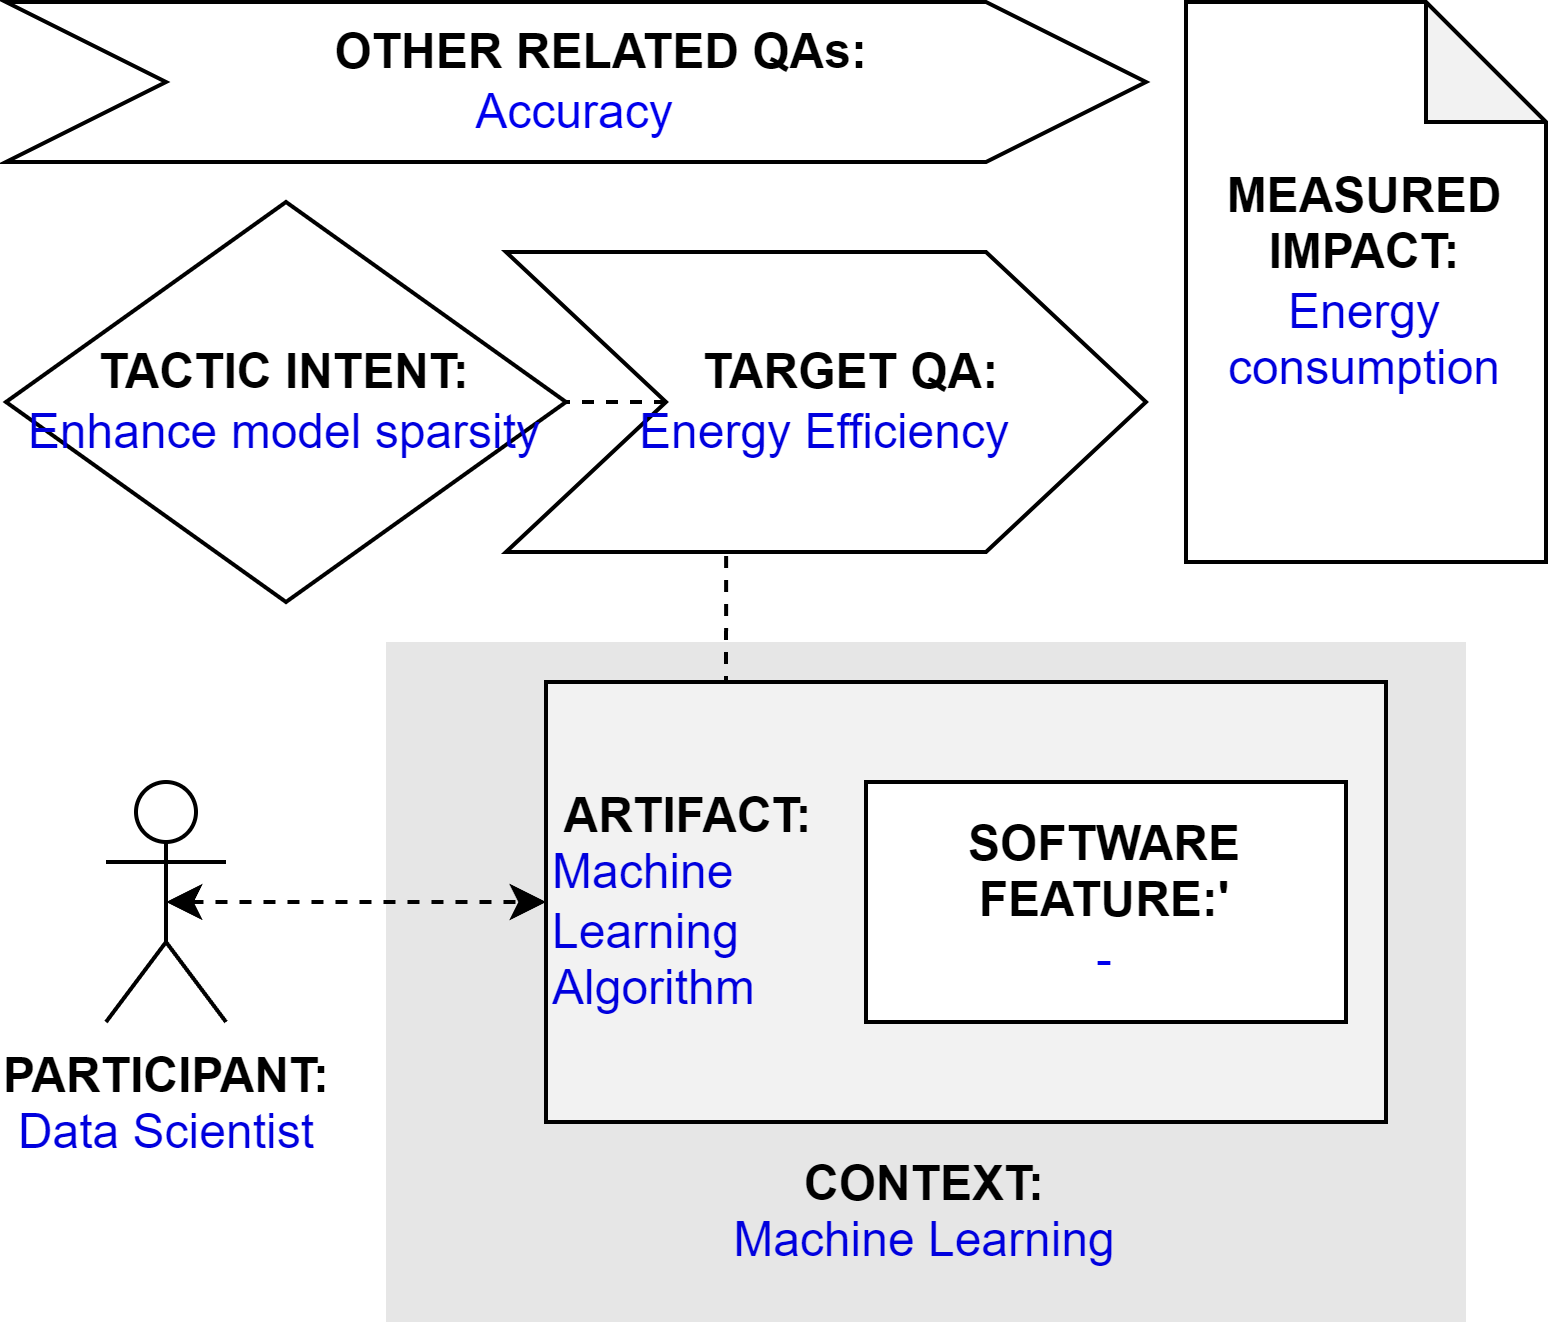

The diagram above was exported from draw.io. Its source (the exported page's mxGraphModel, read from the mxfile embedded in the PNG):
<mxGraphModel dx="793" dy="456" grid="1" gridSize="10" guides="1" tooltips="1" connect="1" arrows="1" fold="1" page="1" pageScale="1" pageWidth="827" pageHeight="1169" math="0" shadow="0">
  <root>
    <mxCell id="0" />
    <mxCell id="1" parent="0" />
    <mxCell id="qT-0_r0VVRt_dCbUm55m-2" value="&lt;b&gt;PARTICIPANT:&lt;/b&gt;&lt;br&gt;&lt;font color=&quot;#0000de&quot;&gt;Data Scientist&lt;/font&gt;" style="shape=umlActor;verticalLabelPosition=bottom;verticalAlign=top;html=1;outlineConnect=0;" parent="1" vertex="1">
      <mxGeometry x="185" y="225" width="30" height="60" as="geometry" />
    </mxCell>
    <mxCell id="qT-0_r0VVRt_dCbUm55m-3" value="&lt;br&gt;&lt;br&gt;&lt;br&gt;&lt;br&gt;&lt;br&gt;&lt;br&gt;&lt;br&gt;&lt;br&gt;&lt;b&gt;&lt;font color=&quot;#000000&quot;&gt;CONTEXT:&lt;/font&gt;&lt;/b&gt;&lt;br&gt;Machine Learning" style="rounded=0;whiteSpace=wrap;html=1;fontColor=#0000DE;fillColor=#E6E6E6;strokeColor=none;" parent="1" vertex="1">
      <mxGeometry x="255" y="190" width="270" height="170" as="geometry" />
    </mxCell>
    <mxCell id="0PLh7_-vrQbvHsDU2Hkp-3" style="edgeStyle=orthogonalEdgeStyle;rounded=0;orthogonalLoop=1;jettySize=auto;html=1;exitX=0.25;exitY=0;exitDx=0;exitDy=0;entryX=0.344;entryY=0.988;entryDx=0;entryDy=0;entryPerimeter=0;endArrow=none;endFill=0;dashed=1;" parent="1" source="qT-0_r0VVRt_dCbUm55m-4" target="qT-0_r0VVRt_dCbUm55m-9" edge="1">
      <mxGeometry relative="1" as="geometry" />
    </mxCell>
    <mxCell id="qT-0_r0VVRt_dCbUm55m-4" value="&lt;b&gt;&lt;font color=&quot;#000000&quot;&gt;&amp;nbsp;ARTIFACT:&lt;/font&gt;&lt;/b&gt;&lt;br&gt;Machine&amp;nbsp;&lt;br&gt;Learning &lt;br&gt;Algorithm" style="rounded=0;whiteSpace=wrap;html=1;fontColor=#0000DE;fillColor=#F2F2F2;align=left;" parent="1" vertex="1">
      <mxGeometry x="295" y="200" width="210" height="110" as="geometry" />
    </mxCell>
    <mxCell id="qT-0_r0VVRt_dCbUm55m-5" style="edgeStyle=orthogonalEdgeStyle;rounded=0;orthogonalLoop=1;jettySize=auto;html=1;exitX=0.5;exitY=0.5;exitDx=0;exitDy=0;exitPerimeter=0;entryX=0;entryY=0.5;entryDx=0;entryDy=0;fontColor=#0000DE;startArrow=classic;startFill=1;dashed=1;" parent="1" source="qT-0_r0VVRt_dCbUm55m-2" target="qT-0_r0VVRt_dCbUm55m-4" edge="1">
      <mxGeometry relative="1" as="geometry" />
    </mxCell>
    <mxCell id="qT-0_r0VVRt_dCbUm55m-7" value="&lt;b&gt;SOFTWARE&lt;br&gt;FEATURE:'&lt;br&gt;&lt;/b&gt;&lt;font color=&quot;#0000ed&quot;&gt;-&lt;/font&gt;" style="rounded=0;whiteSpace=wrap;html=1;fontColor=#000000;fillColor=#FFFFFF;" parent="1" vertex="1">
      <mxGeometry x="375" y="225" width="120" height="60" as="geometry" />
    </mxCell>
    <mxCell id="qT-0_r0VVRt_dCbUm55m-8" value="&lt;b&gt;&lt;font color=&quot;#000000&quot;&gt;TACTIC INTENT:&lt;/font&gt;&lt;/b&gt;&lt;br&gt;&lt;div&gt;&lt;div&gt;Enhance model sparsity&lt;/div&gt;&lt;/div&gt;" style="rhombus;whiteSpace=wrap;html=1;fontColor=#0000DE;fillColor=#FFFFFF;" parent="1" vertex="1">
      <mxGeometry x="160" y="80" width="140" height="100" as="geometry" />
    </mxCell>
    <mxCell id="0PLh7_-vrQbvHsDU2Hkp-4" style="edgeStyle=orthogonalEdgeStyle;rounded=0;orthogonalLoop=1;jettySize=auto;html=1;exitX=0;exitY=0.5;exitDx=0;exitDy=0;entryX=1;entryY=0.5;entryDx=0;entryDy=0;dashed=1;endArrow=none;endFill=0;" parent="1" source="qT-0_r0VVRt_dCbUm55m-9" target="qT-0_r0VVRt_dCbUm55m-8" edge="1">
      <mxGeometry relative="1" as="geometry" />
    </mxCell>
    <mxCell id="qT-0_r0VVRt_dCbUm55m-9" value="&lt;b&gt;&amp;nbsp; &amp;nbsp; TARGET QA:&lt;/b&gt;&lt;br&gt;&lt;font color=&quot;#0000de&quot;&gt;Energy Efficiency&lt;/font&gt;" style="shape=step;perimeter=stepPerimeter;whiteSpace=wrap;html=1;fixedSize=1;fontColor=#000000;fillColor=#FFFFFF;size=40;" parent="1" vertex="1">
      <mxGeometry x="285" y="92.5" width="160" height="75" as="geometry" />
    </mxCell>
    <mxCell id="0PLh7_-vrQbvHsDU2Hkp-1" value="&lt;b&gt;&amp;nbsp; &amp;nbsp; OTHER RELATED QAs:&lt;/b&gt;&lt;br&gt;&lt;div&gt;&lt;font color=&quot;#0000ed&quot;&gt;Accuracy&lt;/font&gt;&lt;/div&gt;" style="shape=step;perimeter=stepPerimeter;whiteSpace=wrap;html=1;fixedSize=1;fontColor=#000000;fillColor=#FFFFFF;size=40;" parent="1" vertex="1">
      <mxGeometry x="160" y="30" width="285" height="40" as="geometry" />
    </mxCell>
    <mxCell id="0PLh7_-vrQbvHsDU2Hkp-2" value="&lt;b&gt;MEASURED&lt;/b&gt;&lt;br&gt;&lt;b&gt;IMPACT:&lt;br&gt;&lt;/b&gt;&lt;span style=&quot;color: rgb(0 , 0 , 222)&quot;&gt;Energy consumption&lt;/span&gt;" style="shape=note;whiteSpace=wrap;html=1;backgroundOutline=1;darkOpacity=0.05;" parent="1" vertex="1">
      <mxGeometry x="455" y="30" width="90" height="140" as="geometry" />
    </mxCell>
  </root>
</mxGraphModel>